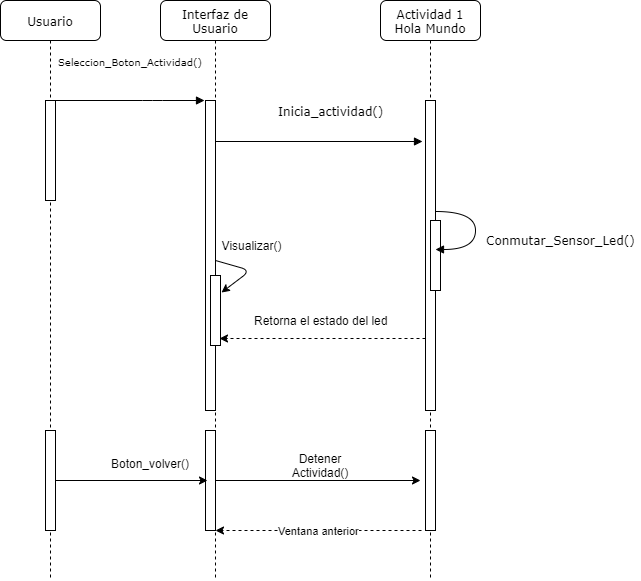

The diagram above was exported from draw.io. Its source (the exported page's mxGraphModel, read from the mxfile embedded in the PNG):
<mxGraphModel dx="1408" dy="748" grid="1" gridSize="10" guides="1" tooltips="1" connect="1" arrows="1" fold="1" page="1" pageScale="1" pageWidth="1100" pageHeight="850" background="#ffffff" math="0" shadow="0">
  <root>
    <mxCell id="0" />
    <mxCell id="1" parent="0" />
    <mxCell id="7baba1c4bc27f4b0-2" value="Interfaz de Usuario" style="shape=umlLifeline;perimeter=lifelinePerimeter;whiteSpace=wrap;html=1;container=1;collapsible=0;recursiveResize=0;outlineConnect=0;rounded=1;shadow=0;comic=0;labelBackgroundColor=none;strokeWidth=1;fontFamily=Verdana;fontSize=12;align=center;" parent="1" vertex="1">
      <mxGeometry x="190" y="80" width="110" height="580" as="geometry" />
    </mxCell>
    <mxCell id="7baba1c4bc27f4b0-10" value="" style="html=1;points=[];perimeter=orthogonalPerimeter;rounded=0;shadow=0;comic=0;labelBackgroundColor=none;strokeWidth=1;fontFamily=Verdana;fontSize=12;align=center;" parent="7baba1c4bc27f4b0-2" vertex="1">
      <mxGeometry x="45" y="100" width="10" height="310" as="geometry" />
    </mxCell>
    <mxCell id="Shp_Elddmz7PL5NrwZA7-5" value="" style="html=1;points=[];perimeter=orthogonalPerimeter;rounded=0;shadow=0;comic=0;labelBackgroundColor=none;strokeWidth=1;fontFamily=Verdana;fontSize=12;align=center;" vertex="1" parent="7baba1c4bc27f4b0-2">
      <mxGeometry x="45" y="430" width="10" height="100" as="geometry" />
    </mxCell>
    <mxCell id="Shp_Elddmz7PL5NrwZA7-15" value="Visualizar()" style="text;html=1;strokeColor=none;fillColor=none;align=center;verticalAlign=middle;whiteSpace=wrap;rounded=0;" vertex="1" parent="7baba1c4bc27f4b0-2">
      <mxGeometry x="70" y="235" width="40" height="20" as="geometry" />
    </mxCell>
    <mxCell id="7baba1c4bc27f4b0-3" value="Actividad 1&lt;br&gt;Hola Mundo" style="shape=umlLifeline;perimeter=lifelinePerimeter;whiteSpace=wrap;html=1;container=1;collapsible=0;recursiveResize=0;outlineConnect=0;rounded=1;shadow=0;comic=0;labelBackgroundColor=none;strokeWidth=1;fontFamily=Verdana;fontSize=12;align=center;" parent="1" vertex="1">
      <mxGeometry x="410" y="80" width="100" height="580" as="geometry" />
    </mxCell>
    <mxCell id="bTpcI2vRu-HyBWikVwnT-1" value="" style="html=1;points=[];perimeter=orthogonalPerimeter;rounded=0;shadow=0;comic=0;labelBackgroundColor=none;strokeWidth=1;fontFamily=Verdana;fontSize=12;align=center;" parent="7baba1c4bc27f4b0-3" vertex="1">
      <mxGeometry x="45" y="100" width="10" height="310" as="geometry" />
    </mxCell>
    <mxCell id="Shp_Elddmz7PL5NrwZA7-6" value="" style="html=1;points=[];perimeter=orthogonalPerimeter;rounded=0;shadow=0;comic=0;labelBackgroundColor=none;strokeWidth=1;fontFamily=Verdana;fontSize=12;align=center;" vertex="1" parent="7baba1c4bc27f4b0-3">
      <mxGeometry x="45" y="430" width="10" height="100" as="geometry" />
    </mxCell>
    <mxCell id="7baba1c4bc27f4b0-8" value="Usuario" style="shape=umlLifeline;perimeter=lifelinePerimeter;whiteSpace=wrap;html=1;container=1;collapsible=0;recursiveResize=0;outlineConnect=0;rounded=1;shadow=0;comic=0;labelBackgroundColor=none;strokeWidth=1;fontFamily=Verdana;fontSize=12;align=center;" parent="1" vertex="1">
      <mxGeometry x="30" y="80" width="100" height="580" as="geometry" />
    </mxCell>
    <mxCell id="7baba1c4bc27f4b0-9" value="" style="html=1;points=[];perimeter=orthogonalPerimeter;rounded=0;shadow=0;comic=0;labelBackgroundColor=none;strokeWidth=1;fontFamily=Verdana;fontSize=12;align=center;" parent="7baba1c4bc27f4b0-8" vertex="1">
      <mxGeometry x="45" y="100" width="10" height="100" as="geometry" />
    </mxCell>
    <mxCell id="7baba1c4bc27f4b0-11" value="Inicia_actividad()" style="html=1;verticalAlign=bottom;endArrow=block;entryX=0;entryY=0;labelBackgroundColor=none;fontFamily=Verdana;fontSize=12;edgeStyle=elbowEdgeStyle;elbow=vertical;" parent="1" edge="1" source="7baba1c4bc27f4b0-8">
      <mxGeometry x="1" y="-128" relative="1" as="geometry">
        <mxPoint x="104" y="180" as="sourcePoint" />
        <mxPoint x="234" y="180" as="targetPoint" />
        <mxPoint x="126" y="-108" as="offset" />
      </mxGeometry>
    </mxCell>
    <mxCell id="7baba1c4bc27f4b0-14" value="&lt;font style=&quot;font-size: 10px&quot;&gt;Seleccion_Boton_Actividad()&lt;/font&gt;" style="html=1;verticalAlign=bottom;endArrow=block;labelBackgroundColor=none;fontFamily=Verdana;fontSize=12;edgeStyle=elbowEdgeStyle;elbow=vertical;entryX=-0.3;entryY=0.133;entryDx=0;entryDy=0;entryPerimeter=0;" parent="1" source="7baba1c4bc27f4b0-10" target="bTpcI2vRu-HyBWikVwnT-1" edge="1">
      <mxGeometry y="201" relative="1" as="geometry">
        <mxPoint x="320" y="200" as="sourcePoint" />
        <mxPoint x="380" y="200" as="targetPoint" />
        <mxPoint x="-189" y="130" as="offset" />
      </mxGeometry>
    </mxCell>
    <mxCell id="7baba1c4bc27f4b0-34" value="" style="html=1;points=[];perimeter=orthogonalPerimeter;rounded=0;shadow=0;comic=0;labelBackgroundColor=none;strokeWidth=1;fontFamily=Verdana;fontSize=12;align=center;" parent="1" vertex="1">
      <mxGeometry x="460" y="300" width="10" height="70" as="geometry" />
    </mxCell>
    <mxCell id="bTpcI2vRu-HyBWikVwnT-4" value="" style="html=1;points=[];perimeter=orthogonalPerimeter;rounded=0;shadow=0;comic=0;labelBackgroundColor=none;strokeWidth=1;fontFamily=Verdana;fontSize=12;align=center;" parent="1" vertex="1">
      <mxGeometry x="240" y="355" width="10" height="70" as="geometry" />
    </mxCell>
    <mxCell id="Shp_Elddmz7PL5NrwZA7-1" value="Retorna el estado del led" style="text;html=1;align=center;verticalAlign=middle;resizable=0;points=[];;autosize=1;" vertex="1" parent="1">
      <mxGeometry x="275" y="390" width="150" height="20" as="geometry" />
    </mxCell>
    <mxCell id="Shp_Elddmz7PL5NrwZA7-8" value="" style="edgeStyle=orthogonalEdgeStyle;rounded=0;orthogonalLoop=1;jettySize=auto;html=1;entryX=0.2;entryY=0.5;entryDx=0;entryDy=0;entryPerimeter=0;" edge="1" parent="1" source="Shp_Elddmz7PL5NrwZA7-4" target="Shp_Elddmz7PL5NrwZA7-5">
      <mxGeometry relative="1" as="geometry">
        <mxPoint x="185" y="560" as="targetPoint" />
      </mxGeometry>
    </mxCell>
    <mxCell id="Shp_Elddmz7PL5NrwZA7-4" value="" style="html=1;points=[];perimeter=orthogonalPerimeter;rounded=0;shadow=0;comic=0;labelBackgroundColor=none;strokeWidth=1;fontFamily=Verdana;fontSize=12;align=center;" vertex="1" parent="1">
      <mxGeometry x="75" y="510" width="10" height="100" as="geometry" />
    </mxCell>
    <mxCell id="Shp_Elddmz7PL5NrwZA7-9" style="edgeStyle=orthogonalEdgeStyle;rounded=0;orthogonalLoop=1;jettySize=auto;html=1;" edge="1" parent="1" source="Shp_Elddmz7PL5NrwZA7-5">
      <mxGeometry relative="1" as="geometry">
        <mxPoint x="450" y="560" as="targetPoint" />
      </mxGeometry>
    </mxCell>
    <mxCell id="Shp_Elddmz7PL5NrwZA7-11" value="Boton_volver()" style="text;html=1;align=center;" vertex="1" parent="1">
      <mxGeometry x="120" y="530" width="120" height="30" as="geometry" />
    </mxCell>
    <mxCell id="Shp_Elddmz7PL5NrwZA7-12" value="" style="endArrow=classic;html=1;entryX=0.9;entryY=0.9;entryDx=0;entryDy=0;entryPerimeter=0;dashed=1;" edge="1" parent="1" source="bTpcI2vRu-HyBWikVwnT-1" target="bTpcI2vRu-HyBWikVwnT-4">
      <mxGeometry width="50" height="50" relative="1" as="geometry">
        <mxPoint x="440" y="460" as="sourcePoint" />
        <mxPoint x="490" y="410" as="targetPoint" />
      </mxGeometry>
    </mxCell>
    <mxCell id="Shp_Elddmz7PL5NrwZA7-13" value="" style="endArrow=classic;html=1;entryX=1.1;entryY=0.243;entryDx=0;entryDy=0;entryPerimeter=0;" edge="1" parent="1" target="bTpcI2vRu-HyBWikVwnT-4">
      <mxGeometry width="50" height="50" relative="1" as="geometry">
        <mxPoint x="245" y="340" as="sourcePoint" />
        <mxPoint x="290" y="285" as="targetPoint" />
        <Array as="points">
          <mxPoint x="280" y="350" />
        </Array>
      </mxGeometry>
    </mxCell>
    <mxCell id="Shp_Elddmz7PL5NrwZA7-16" value="Detener Actividad()" style="text;html=1;strokeColor=none;fillColor=none;align=center;verticalAlign=middle;whiteSpace=wrap;rounded=0;" vertex="1" parent="1">
      <mxGeometry x="330" y="535" width="40" height="20" as="geometry" />
    </mxCell>
    <mxCell id="Shp_Elddmz7PL5NrwZA7-17" value="Ventana anterior" style="endArrow=classic;html=1;entryX=0.9;entryY=0.9;entryDx=0;entryDy=0;entryPerimeter=0;dashed=1;" edge="1" parent="1">
      <mxGeometry width="50" height="50" relative="1" as="geometry">
        <mxPoint x="451" y="610" as="sourcePoint" />
        <mxPoint x="245" y="610" as="targetPoint" />
        <Array as="points">
          <mxPoint x="356" y="610" />
        </Array>
      </mxGeometry>
    </mxCell>
    <mxCell id="heD5OIa5HiaiWI8lLJEP-1" value="&lt;span style=&quot;font-family: &amp;#34;verdana&amp;#34;&quot;&gt;Conmutar_Sensor_Led()&lt;/span&gt;" style="text;html=1;align=center;verticalAlign=middle;resizable=0;points=[];;autosize=1;" vertex="1" parent="1">
      <mxGeometry x="510" y="310" width="160" height="20" as="geometry" />
    </mxCell>
    <mxCell id="2qj3K1djrLyO8QURrlG6-1" value="" style="html=1;verticalAlign=bottom;endArrow=block;labelBackgroundColor=none;fontFamily=Verdana;fontSize=12;elbow=vertical;edgeStyle=orthogonalEdgeStyle;curved=1;entryX=1;entryY=0.286;entryPerimeter=0;" edge="1" parent="1">
      <mxGeometry x="-0.322" y="25" relative="1" as="geometry">
        <mxPoint x="465" y="291" as="sourcePoint" />
        <mxPoint x="465" y="329" as="targetPoint" />
        <Array as="points">
          <mxPoint x="505" y="291" />
          <mxPoint x="505" y="329" />
        </Array>
        <mxPoint as="offset" />
      </mxGeometry>
    </mxCell>
  </root>
</mxGraphModel>